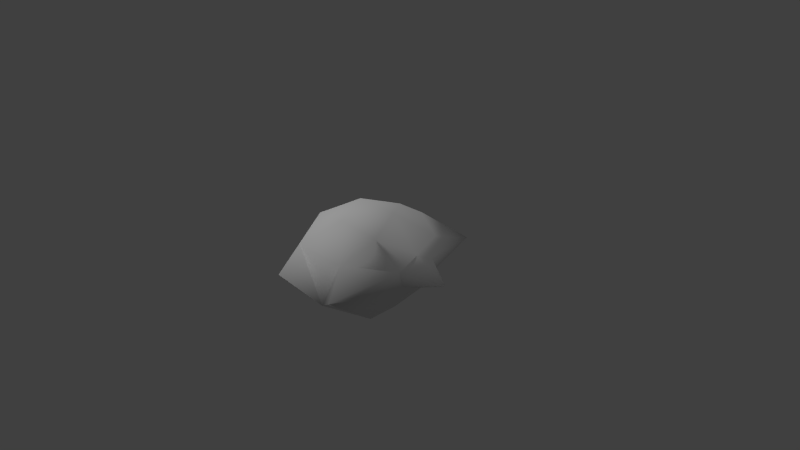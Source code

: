 # Source: cat.blend  (saved by Blender 2.73.0; exported with 4.5.12 LTS)
import bpy
from mathutils import Matrix  # noqa: F401  (used for matrix-valued properties, if any)

bpy.ops.wm.read_factory_settings(use_empty=True)
scene = bpy.context.scene
scene.name = 'Scene'

# ---- collections
col_collection_1 = bpy.data.collections.new('Collection 1'); scene.collection.children.link(col_collection_1)

# ---- materials (node trees are filled in below, after node groups)
mat_material = bpy.data.materials.new('Material')
mat_material.alpha_threshold = 0.0
mat_material.use_transparent_shadow = False
mat_material.roughness = 0.5
mat_material.line_color = (0.0, 0.0, 0.0, 1.0)
mat_material_004 = bpy.data.materials.new('Material.004')
mat_material_004.alpha_threshold = 0.0
mat_material_004.use_transparent_shadow = False
mat_material_004.roughness = 0.5
mat_final_mat = bpy.data.materials.new('Final MAt')
mat_final_mat.alpha_threshold = 0.0
mat_final_mat.use_transparent_shadow = False
mat_final_mat.roughness = 0.5

# ---- material node trees
mat_final_mat.use_nodes = True; mat_final_mat.node_tree.nodes.clear()
_N = mat_final_mat.node_tree.nodes; _L = mat_final_mat.node_tree.links
n0 = _N.new('NodeUndefined'); n0.name = 'Output'; n0.location = (300, 300)
n0.inputs[1].default_value = 1.0
n1 = _N.new('NodeUndefined'); n1.name = 'Material'; n1.location = (10, 300)
n1.inputs[0].default_value = (0.0, 0.0, 0.0, 1.0)
n1.inputs[1].default_value = (0.0, 0.0, 0.0, 1.0)
n1.inputs[2].default_value = 0.0
n1.inputs[3].default_value = (0.0, 0.0, 0.0)
_L.new(n1.outputs[0], n0.inputs[0])

# ---- world
world_world = bpy.data.worlds.new('World'); scene.world = world_world
world_world.color = (0.05088, 0.05088, 0.05088)
world_world.use_sun_shadow = False
world_world.sun_shadow_jitter_overblur = 0.0
world_world.cycles.sampling_method = 'MANUAL'
world_world.cycles.sample_map_resolution = 256

# ---- cameras
cam_camera = bpy.data.cameras.new('Camera')
cam_camera.clip_end = 100.0
cam_camera.lens = 35.0
cam_camera.sensor_width = 32.0
cam_camera.sensor_height = 18.0
cam_camera.ortho_scale = 7.314
cam_camera.dof.focus_distance = 0.0
cam_camera.dof.aperture_fstop = 128.0

# ---- lights
light_sun = bpy.data.lights.new('Sun', 'SUN')
light_sun.transmission_factor = 0.0
light_sun.angle = 0.1993
light_sun.energy = 1.0
light_sun.shadow_buffer_clip_start = 0.5
light_sun.shadow_soft_size = 0.1
light_sun.shadow_cascade_max_distance = 1000.0
light_sun.cycles.use_multiple_importance_sampling = False
light_lamp = bpy.data.lights.new('Lamp', 'POINT')
light_lamp.transmission_factor = 0.0
light_lamp.cutoff_distance = 30.0
light_lamp.energy = 100.0
light_lamp.shadow_buffer_clip_start = 1.001
light_lamp.shadow_soft_size = 0.1
light_lamp.shadow_maximum_resolution = 0.006
light_lamp.use_absolute_resolution = True
light_lamp.cycles.use_multiple_importance_sampling = False

# ---- meshes
me_icosphere = bpy.data.meshes.new('Icosphere')
me_icosphere.from_pydata([(0.5126, -0.414, 0.5468), (-0.5389, -0.414, 0.5477), (-0.7543, -0.1658, -0.1148), (-0.01494, -0.414, -0.6971), (0.7261, -0.1659, -0.1163), (-0.01298, 0.4801, 0.556), (-0.754, 0.3311, 0.0978), (-0.4249, 0.5402, -0.5114), (0.3953, 0.5402, -0.5121), (0.7264, 0.3312, 0.09644), (-0.01396, 1.023, -0.009226), (-0.4061, -0.8621, 0.3182), (0.3791, -0.8621, 0.3175), (-0.01302, -0.5012, 0.645), (0.708, -0.2095, 0.09125), (0.4768, -1.141, -0.05633), (-0.505, -1.141, -0.05539), (-0.7356, -0.2094, 0.09258), (-0.01454, -0.8621, -0.4135), (-0.5147, -0.5012, -0.5381), (0.4853, -0.5012, -0.5389), (0.7081, 0.08266, 0.2163), (1.202, 0.08266, -0.01025), (-0.3219, 0.08367, 0.6585), (0.2961, 0.08366, 0.658), (-1.23, 0.08266, -0.008201), (-0.7355, 0.08266, 0.2176), (-0.324, 0.08266, -0.694), (-0.736, 0.08266, -0.2346), (0.7075, 0.08266, -0.2361), (0.294, 0.08266, -0.6946), (0.4868, 0.6327, 0.2136), (-0.5132, 0.6327, 0.2144), (-0.7359, 0.3747, -0.1097), (-0.0149, 0.5803, -0.5661), (0.7077, 0.3748, -0.1111), (-0.01339, 0.8791, 0.2962), (0.4862, 1.233, -0.02613), (-0.5138, 1.233, -0.02529), (-0.3234, 0.9646, -0.2579), (0.2946, 0.9646, -0.2584), (-0.01261, -0.8621, -0.4125), (-0.01298, -0.8609, -0.4139)], [], [(0, 12, 14), (0, 14, 21), (1, 13, 23), (2, 17, 25), (3, 19, 27), (4, 20, 29), (0, 21, 24), (1, 23, 26), (2, 25, 28), (3, 27, 30), (4, 29, 22), (5, 31, 36), (6, 32, 38), (7, 33, 39), (8, 34, 40), (9, 35, 37), (37, 40, 10), (37, 35, 40), (35, 8, 40), (40, 39, 10), (40, 34, 39), (34, 7, 39), (39, 38, 10), (39, 33, 38), (33, 6, 38), (38, 36, 10), (38, 32, 36), (32, 5, 36), (36, 37, 10), (36, 31, 37), (31, 9, 37), (22, 35, 9), (22, 29, 35), (29, 8, 35), (30, 34, 8), (30, 27, 34), (27, 7, 34), (28, 33, 7), (28, 25, 33), (25, 6, 33), (26, 32, 6), (26, 23, 32), (23, 5, 32), (24, 31, 5), (24, 21, 31), (21, 9, 31), (29, 30, 8), (29, 20, 30), (20, 3, 30), (27, 28, 7), (27, 19, 28), (19, 2, 28), (25, 26, 6), (25, 17, 26), (17, 1, 26), (23, 24, 5), (23, 13, 24), (13, 0, 24), (21, 22, 9), (21, 14, 22), (14, 4, 22), (15, 20, 4), (15, 41, 42, 20), (20, 42, 3), (19, 3, 18), (18, 16, 19), (16, 2, 19), (16, 17, 2), (16, 11, 17), (11, 1, 17), (14, 15, 4), (14, 12, 15), (11, 13, 1), (11, 12, 13), (12, 0, 13), (11, 16, 18), (18, 15, 12), (41, 18, 42), (12, 11, 18)])
me_icosphere.polygons.foreach_set('use_smooth', [True] * 79)
_uv = me_icosphere.uv_layers.new(name='Solid')
_uv.uv.foreach_set('vector', [0.6648, 0.1874, 0.7074, 0.07306, 0.7908, 0.2367, 0.6648, 0.1874, 0.7908, 0.2367, 0.7621, 0.3113, 0.06393, 0.1376, 0.1946, 0.09943, 0.1396, 0.2553, 0.9801, 0.8163, 0.9278, 0.8232, 0.9801, 0.9397, 0.5172, 0.3579, 0.6228, 0.3896, 0.6024, 0.2393, 0.7446, 0.9111, 0.7925, 0.8024, 0.7925, 0.9604, 0.6648, 0.1874, 0.7621, 0.3113, 0.6236, 0.3143, 0.06393, 0.1376, 0.1396, 0.2553, 0.006515, 0.2713, 0.7439, 0.9259, 0.7439, 0.8024, 0.6922, 0.8896, 0.5172, 0.3579, 0.6024, 0.2393, 0.4541, 0.2259, 0.31, 0.9271, 0.31, 0.8627, 0.1764, 0.892, 0.2177, 0.347, 0.3154, 0.3741, 0.2097, 0.4498, 0.0003856, 0.3354, 0.07624, 0.4031, 0.07587, 0.5563, 0.4999, 0.7888, 0.3723, 0.8, 0.4953, 0.9087, 0.426, 0.1071, 0.5296, 0.1062, 0.4401, 0.0003856, 0.7937, 0.3737, 0.8424, 0.3837, 0.809, 0.6018, 0.8283, 0.8155, 0.8051, 0.7429, 0.9004, 0.7112, 0.9204, 0.459, 0.9204, 0.2367, 0.8432, 0.4061, 0.3162, 0.1392, 0.426, 0.1071, 0.4401, 0.0003856, 0.8051, 0.7429, 0.8898, 0.6112, 0.9004, 0.7112, 0.4401, 0.0003856, 0.5296, 0.1062, 0.5884, 0.01373, 0.5296, 0.1062, 0.6228, 0.1248, 0.5884, 0.01373, 0.8898, 0.6112, 0.9654, 0.6025, 0.9004, 0.7112, 0.4953, 0.9087, 0.3723, 0.8, 0.4583, 0.9996, 0.3723, 0.8, 0.3208, 0.8109, 0.4583, 0.9996, 0.9654, 0.6025, 0.9654, 0.7532, 0.9004, 0.7112, 0.0003856, 0.8182, 0.1451, 0.768, 0.1451, 0.9094, 0.07624, 0.4031, 0.2177, 0.347, 0.2097, 0.4498, 0.9654, 0.7532, 0.8283, 0.8155, 0.9004, 0.7112, 0.2097, 0.4498, 0.3154, 0.3741, 0.315, 0.5272, 0.7483, 0.4509, 0.7937, 0.3737, 0.809, 0.6018, 0.8938, 0.4597, 0.8938, 0.5874, 0.8432, 0.5723, 0.8739, 0.8163, 0.8051, 0.9344, 0.8739, 0.9632, 0.3193, 0.2138, 0.426, 0.1071, 0.3162, 0.1392, 0.4541, 0.2259, 0.5296, 0.1062, 0.426, 0.1071, 0.4541, 0.2259, 0.6024, 0.2393, 0.5296, 0.1062, 0.6024, 0.2393, 0.6228, 0.1248, 0.5296, 0.1062, 0.3695, 0.7202, 0.3723, 0.8, 0.4999, 0.7888, 0.6922, 0.8896, 0.7439, 0.8024, 0.6236, 0.8603, 0.9451, 0.5874, 0.8945, 0.4748, 0.9451, 0.4597, 0.006515, 0.2713, 0.07624, 0.4031, 0.0003856, 0.3354, 0.006515, 0.2713, 0.1396, 0.2553, 0.07624, 0.4031, 0.1396, 0.2553, 0.2177, 0.347, 0.07624, 0.4031, 0.2874, 0.2374, 0.3154, 0.3741, 0.2177, 0.347, 0.6236, 0.3143, 0.7621, 0.3113, 0.7483, 0.4509, 0.7621, 0.3113, 0.7937, 0.3737, 0.7483, 0.4509, 0.3193, 0.2138, 0.4541, 0.2259, 0.426, 0.1071, 0.3193, 0.2138, 0.3829, 0.368, 0.4541, 0.2259, 0.3829, 0.368, 0.5172, 0.3579, 0.4541, 0.2259, 0.4999, 0.6618, 0.3695, 0.7202, 0.4999, 0.7888, 0.4999, 0.6618, 0.3916, 0.5483, 0.3695, 0.7202, 0.3916, 0.5483, 0.3162, 0.6751, 0.3695, 0.7202, 0.3001, 0.8619, 0.2378, 0.7402, 0.3001, 0.7238, 0.3001, 0.8619, 0.1764, 0.7826, 0.2378, 0.7402, 0.9273, 0.1682, 0.8432, 0.101, 0.885, 0.2359, 0.1396, 0.2553, 0.2874, 0.2374, 0.2177, 0.347, 0.1396, 0.2553, 0.1946, 0.09943, 0.2874, 0.2374, 0.1946, 0.09943, 0.3154, 0.107, 0.2874, 0.2374, 0.5558, 0.8477, 0.612, 0.9319, 0.5007, 0.8784, 0.5558, 0.8477, 0.612, 0.7985, 0.612, 0.9319, 0.8747, 0.9328, 0.927, 0.9397, 0.927, 0.8163, 0.5945, 0.7977, 0.5007, 0.6212, 0.5945, 0.5483, 0.3037, 0.557, 0.1766, 0.6574, 0.1764, 0.6577, 0.3037, 0.7231, 0.3829, 0.368, 0.4846, 0.4686, 0.5172, 0.3579, 0.6228, 0.3896, 0.5172, 0.3579, 0.4849, 0.469, 0.4849, 0.469, 0.5685, 0.5475, 0.6228, 0.3896, 0.8043, 0.6025, 0.6567, 0.8008, 0.8043, 0.8016, 0.8043, 0.6025, 0.6236, 0.7636, 0.6567, 0.8008, 0.8043, 0.6025, 0.6962, 0.6124, 0.6236, 0.7636, 0.9273, 0.0003856, 0.8432, 0.101, 0.9273, 0.1682, 0.7908, 0.2367, 0.8037, 0.0003856, 0.8424, 0.2468, 0.7908, 0.2367, 0.7074, 0.07306, 0.8037, 0.0003856, 0.06425, 0.0232, 0.1946, 0.09943, 0.06393, 0.1376, 0.06425, 0.0232, 0.252, 0.0003856, 0.1946, 0.09943, 0.252, 0.0003856, 0.3154, 0.107, 0.1946, 0.09943, 0.9919, 0.4436, 0.9211, 0.3612, 0.9919, 0.2367, 0.1757, 0.557, 0.02325, 0.5781, 0.0003856, 0.6733, 0.315, 0.5571, 0.3154, 0.5575, 0.3154, 0.557, 0.0003856, 0.6733, 0.1757, 0.7673, 0.1757, 0.557])
_ca = me_icosphere.color_attributes.new('Col', 'BYTE_COLOR', 'CORNER')
_ca.data.foreach_set('color', [1.0, 1.0, 1.0, 1.0, 1.0, 1.0, 1.0, 1.0, 1.0, 1.0, 1.0, 1.0, 1.0, 1.0, 1.0, 1.0, 1.0, 1.0, 1.0, 1.0, 1.0, 1.0, 1.0, 1.0, 1.0, 1.0, 1.0, 1.0, 1.0, 1.0, 1.0, 1.0, 1.0, 1.0, 1.0, 1.0, 1.0, 1.0, 1.0, 1.0, 1.0, 1.0, 1.0, 1.0, 1.0, 1.0, 1.0, 1.0, 1.0, 1.0, 1.0, 1.0, 1.0, 1.0, 1.0, 1.0, 1.0, 1.0, 1.0, 1.0, 1.0, 1.0, 1.0, 1.0, 1.0, 1.0, 1.0, 1.0, 1.0, 1.0, 1.0, 1.0, 1.0, 1.0, 1.0, 1.0, 1.0, 1.0, 1.0, 1.0, 1.0, 1.0, 1.0, 1.0, 1.0, 1.0, 1.0, 1.0, 1.0, 1.0, 1.0, 1.0, 1.0, 1.0, 1.0, 1.0, 1.0, 1.0, 1.0, 1.0, 1.0, 1.0, 1.0, 1.0, 1.0, 1.0, 1.0, 1.0, 1.0, 1.0, 1.0, 1.0, 1.0, 1.0, 1.0, 1.0, 1.0, 1.0, 1.0, 1.0, 1.0, 1.0, 1.0, 1.0, 1.0, 1.0, 1.0, 1.0, 1.0, 1.0, 1.0, 1.0, 1.0, 1.0, 1.0, 1.0, 1.0, 1.0, 1.0, 1.0, 1.0, 1.0, 1.0, 1.0, 1.0, 1.0, 1.0, 1.0, 1.0, 1.0, 1.0, 1.0, 1.0, 1.0, 1.0, 1.0, 1.0, 1.0, 1.0, 1.0, 1.0, 1.0, 1.0, 1.0, 1.0, 1.0, 1.0, 1.0, 1.0, 1.0, 1.0, 1.0, 1.0, 1.0, 1.0, 1.0, 1.0, 1.0, 1.0, 1.0, 1.0, 1.0, 1.0, 1.0, 1.0, 1.0, 1.0, 1.0, 1.0, 1.0, 1.0, 1.0, 1.0, 1.0, 1.0, 1.0, 1.0, 1.0, 1.0, 1.0, 1.0, 1.0, 1.0, 1.0, 1.0, 1.0, 1.0, 1.0, 1.0, 1.0, 1.0, 1.0, 1.0, 1.0, 1.0, 1.0, 1.0, 1.0, 1.0, 1.0, 1.0, 1.0, 1.0, 1.0, 1.0, 1.0, 1.0, 1.0, 1.0, 1.0, 1.0, 1.0, 1.0, 1.0, 1.0, 1.0, 1.0, 1.0, 1.0, 1.0, 1.0, 1.0, 1.0, 1.0, 1.0, 1.0, 1.0, 1.0, 1.0, 1.0, 1.0, 1.0, 1.0, 1.0, 1.0, 1.0, 1.0, 1.0, 1.0, 1.0, 1.0, 1.0, 1.0, 1.0, 1.0, 1.0, 1.0, 1.0, 1.0, 1.0, 1.0, 1.0, 1.0, 1.0, 1.0, 1.0, 1.0, 1.0, 1.0, 1.0, 1.0, 1.0, 1.0, 1.0, 1.0, 1.0, 1.0, 1.0, 1.0, 1.0, 1.0, 1.0, 1.0, 1.0, 1.0, 1.0, 1.0, 1.0, 1.0, 1.0, 1.0, 1.0, 1.0, 1.0, 1.0, 1.0, 1.0, 1.0, 1.0, 1.0, 1.0, 1.0, 1.0, 1.0, 1.0, 1.0, 1.0, 1.0, 1.0, 1.0, 1.0, 1.0, 1.0, 1.0, 1.0, 1.0, 1.0, 1.0, 1.0, 1.0, 1.0, 1.0, 1.0, 1.0, 1.0, 1.0, 1.0, 1.0, 1.0, 1.0, 1.0, 1.0, 1.0, 1.0, 1.0, 1.0, 1.0, 1.0, 1.0, 1.0, 1.0, 1.0, 1.0, 1.0, 1.0, 1.0, 1.0, 1.0, 1.0, 1.0, 1.0, 1.0, 1.0, 1.0, 1.0, 1.0, 1.0, 1.0, 1.0, 1.0, 1.0, 1.0, 1.0, 1.0, 1.0, 1.0, 1.0, 1.0, 1.0, 1.0, 1.0, 1.0, 1.0, 1.0, 1.0, 1.0, 1.0, 1.0, 1.0, 1.0, 1.0, 1.0, 1.0, 1.0, 1.0, 1.0, 1.0, 1.0, 1.0, 1.0, 1.0, 1.0, 1.0, 1.0, 1.0, 1.0, 1.0, 1.0, 1.0, 1.0, 1.0, 1.0, 1.0, 1.0, 1.0, 1.0, 1.0, 1.0, 1.0, 1.0, 1.0, 1.0, 1.0, 1.0, 1.0, 1.0, 1.0, 1.0, 1.0, 1.0, 1.0, 1.0, 1.0, 1.0, 1.0, 1.0, 1.0, 1.0, 1.0, 1.0, 1.0, 1.0, 1.0, 1.0, 1.0, 1.0, 1.0, 1.0, 1.0, 1.0, 1.0, 1.0, 1.0, 1.0, 1.0, 1.0, 1.0, 1.0, 1.0, 1.0, 1.0, 1.0, 1.0, 1.0, 1.0, 1.0, 1.0, 1.0, 1.0, 1.0, 1.0, 1.0, 1.0, 1.0, 1.0, 1.0, 1.0, 1.0, 1.0, 1.0, 1.0, 1.0, 1.0, 1.0, 1.0, 1.0, 1.0, 1.0, 1.0, 1.0, 1.0, 1.0, 1.0, 1.0, 1.0, 1.0, 1.0, 1.0, 1.0, 1.0, 1.0, 1.0, 1.0, 1.0, 1.0, 1.0, 1.0, 1.0, 1.0, 1.0, 1.0, 1.0, 1.0, 1.0, 1.0, 1.0, 1.0, 1.0, 1.0, 1.0, 1.0, 1.0, 1.0, 1.0, 1.0, 1.0, 1.0, 1.0, 1.0, 1.0, 1.0, 1.0, 1.0, 1.0, 1.0, 1.0, 1.0, 1.0, 1.0, 1.0, 1.0, 1.0, 1.0, 1.0, 1.0, 1.0, 1.0, 1.0, 1.0, 1.0, 1.0, 1.0, 1.0, 1.0, 1.0, 1.0, 1.0, 1.0, 1.0, 1.0, 1.0, 1.0, 1.0, 1.0, 1.0, 1.0, 1.0, 1.0, 1.0, 1.0, 1.0, 1.0, 1.0, 1.0, 1.0, 1.0, 1.0, 1.0, 1.0, 1.0, 1.0, 1.0, 1.0, 1.0, 1.0, 1.0, 1.0, 1.0, 1.0, 1.0, 1.0, 1.0, 1.0, 1.0, 1.0, 1.0, 1.0, 1.0, 1.0, 1.0, 1.0, 1.0, 1.0, 1.0, 1.0, 1.0, 1.0, 1.0, 1.0, 1.0, 1.0, 1.0, 1.0, 1.0, 1.0, 1.0, 1.0, 1.0, 1.0, 1.0, 1.0, 1.0, 1.0, 1.0, 1.0, 1.0, 1.0, 1.0, 1.0, 1.0, 1.0, 1.0, 1.0, 1.0, 1.0, 1.0, 1.0, 1.0, 1.0, 1.0, 1.0, 1.0, 1.0, 1.0, 1.0, 1.0, 1.0, 1.0, 1.0, 1.0, 1.0, 1.0, 1.0, 1.0, 1.0, 1.0, 1.0, 1.0, 1.0, 1.0, 1.0, 1.0, 1.0, 1.0, 1.0, 1.0, 1.0, 1.0, 1.0, 1.0, 1.0, 1.0, 1.0, 1.0, 1.0, 1.0, 1.0, 1.0, 1.0, 1.0, 1.0, 1.0, 1.0, 1.0, 1.0, 1.0, 1.0, 1.0, 1.0, 1.0, 1.0, 1.0, 1.0, 1.0, 1.0, 1.0, 1.0, 1.0, 1.0, 1.0, 1.0, 1.0, 1.0, 1.0, 1.0, 1.0, 1.0, 1.0, 1.0, 1.0, 1.0, 1.0, 1.0, 1.0, 1.0, 1.0, 1.0, 1.0, 1.0, 1.0, 1.0, 1.0, 1.0, 1.0, 1.0, 1.0, 1.0, 1.0, 1.0, 1.0, 1.0, 1.0, 1.0, 1.0, 1.0, 1.0, 1.0, 1.0, 1.0, 1.0, 1.0, 1.0, 1.0, 1.0, 1.0, 1.0, 1.0, 1.0, 1.0, 1.0, 1.0, 1.0, 1.0, 1.0, 1.0, 1.0, 1.0, 1.0, 1.0, 1.0, 1.0, 1.0, 1.0, 1.0, 1.0, 1.0, 1.0, 1.0, 1.0, 1.0, 1.0, 1.0, 1.0, 1.0, 1.0, 1.0, 1.0, 1.0, 1.0, 1.0, 1.0, 1.0, 1.0, 1.0, 1.0, 1.0, 1.0, 1.0, 1.0, 1.0, 1.0, 1.0, 1.0, 1.0, 1.0, 1.0, 1.0, 1.0, 1.0, 1.0, 1.0, 1.0, 1.0, 1.0, 1.0, 1.0, 1.0, 1.0, 1.0, 1.0, 1.0, 1.0, 1.0, 1.0, 1.0, 1.0, 1.0, 1.0, 1.0, 1.0, 1.0, 1.0, 1.0, 1.0, 1.0, 1.0, 1.0, 1.0, 1.0, 1.0, 1.0, 1.0, 1.0, 1.0, 1.0, 1.0, 1.0, 1.0, 1.0, 1.0, 1.0, 1.0, 1.0, 1.0, 1.0, 1.0, 1.0, 1.0, 1.0, 1.0, 1.0, 1.0, 1.0, 1.0, 1.0, 1.0, 1.0, 1.0, 1.0, 1.0, 1.0, 1.0, 1.0, 1.0, 1.0, 1.0, 1.0, 1.0, 1.0, 1.0, 1.0, 1.0, 1.0, 1.0, 1.0, 1.0, 1.0, 1.0, 1.0, 1.0, 1.0, 1.0, 1.0, 1.0, 1.0, 1.0, 1.0, 1.0, 1.0, 1.0, 1.0, 1.0, 1.0, 1.0, 1.0, 1.0, 1.0, 1.0, 1.0, 1.0, 1.0, 1.0, 1.0, 1.0, 1.0, 1.0, 1.0, 1.0, 1.0, 1.0, 1.0, 1.0, 1.0, 1.0, 1.0, 1.0, 1.0, 1.0, 1.0, 1.0, 1.0, 1.0, 1.0, 1.0, 1.0, 1.0, 1.0, 1.0, 1.0, 1.0, 1.0, 1.0, 1.0, 1.0, 1.0, 1.0, 1.0, 1.0, 1.0, 1.0, 1.0, 1.0, 1.0, 1.0, 1.0, 1.0, 1.0, 1.0, 1.0, 1.0, 1.0, 1.0])
me_icosphere.materials.append(mat_material)
me_icosphere.materials.append(mat_material_004)
me_icosphere.materials.append(mat_final_mat)
me_icosphere.use_remesh_preserve_volume = False
me_icosphere.use_remesh_preserve_attributes = False
me_icosphere.use_mirror_vertex_groups = False
me_icosphere.update()

# ---- objects
ob_sun = bpy.data.objects.new('Sun', light_sun)
ob_icosphere = bpy.data.objects.new('Icosphere', me_icosphere)
ob_lamp = bpy.data.objects.new('Lamp', light_lamp)
ob_camera = bpy.data.objects.new('Camera', cam_camera)

# ---- transforms, parenting, visibility, modifiers, constraints
ob_sun.location = (-2.336, 0.2144, 1.31)
ob_sun.rotation_euler = (0.3335, -0.6448, 0.0747)
ob_sun.lineart.crease_threshold = 0.0
ob_icosphere.location = (0.0, 0.0, 0.0)
ob_icosphere.lineart.crease_threshold = 0.0
ob_lamp.location = (4.076, 1.005, 5.904)
ob_lamp.rotation_euler = (0.6503, 0.05522, 1.866)
ob_lamp.lock_rotations_4d = False
ob_lamp.empty_display_type = 'ARROWS'
ob_lamp.color = (0.0, 0.0, 0.0, 0.0)
ob_lamp.lineart.crease_threshold = 0.0
ob_camera.location = (7.481, -6.508, 5.344)
ob_camera.rotation_euler = (1.109, 0.01082, 0.8149)
ob_camera.lock_rotations_4d = False
ob_camera.empty_display_type = 'ARROWS'
ob_camera.color = (0.0, 0.0, 0.0, 0.0)
ob_camera.display_type = 'WIRE'
ob_camera.lineart.crease_threshold = 0.0

# ---- collection membership
col_collection_1.objects.link(ob_sun)
col_collection_1.objects.link(ob_icosphere)
col_collection_1.objects.link(ob_lamp)
col_collection_1.objects.link(ob_camera)

# ---- scene / render settings (as saved in the file)
scene.camera = ob_camera
scene.frame_start = 1; scene.frame_end = 250; scene.frame_set(75)
scene.render.engine = 'BLENDER_EEVEE_NEXT'
scene.render.resolution_percentage = 50
scene.render.dither_intensity = 0.0
scene.cycles.use_denoising = False
scene.cycles.samples = 10
scene.cycles.sampling_pattern = 'TABULATED_SOBOL'
scene.cycles.light_sampling_threshold = 0.0
scene.cycles.use_adaptive_sampling = False
scene.cycles.use_light_tree = False
scene.cycles.blur_glossy = 0.0
scene.cycles.pixel_filter_type = 'GAUSSIAN'
scene.cycles.sample_clamp_indirect = 0.0
scene.view_settings.view_transform = 'Standard'
bpy.context.view_layer.update()
